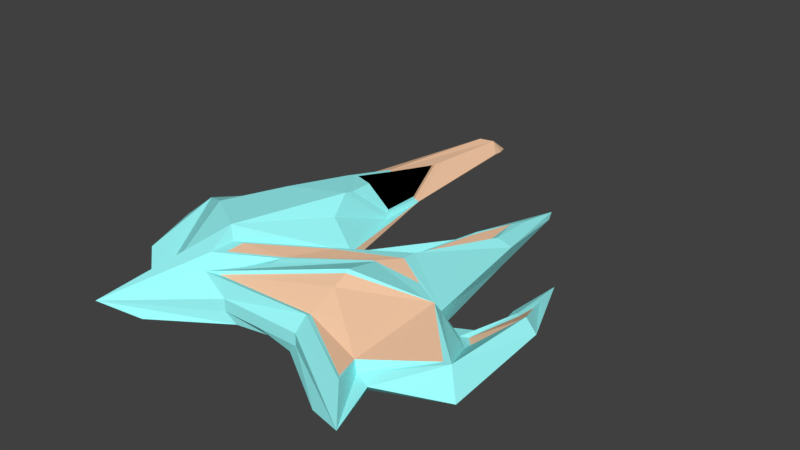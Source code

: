 # Source: Cadarache_DiamondMII.blend  (saved by Blender 2.79.7; exported with 4.5.12 LTS)
import bpy
from mathutils import Matrix  # noqa: F401  (used for matrix-valued properties, if any)

bpy.ops.wm.read_factory_settings(use_empty=True)
scene = bpy.context.scene
scene.name = 'diamond'

# ---- collections
col_collection_1 = bpy.data.collections.new('Collection 1'); scene.collection.children.link(col_collection_1)
col_gem = bpy.data.collections.new('gem')  # instanced only; not linked into the scene

# ---- materials (node trees are filled in below, after node groups)
mat_blue = bpy.data.materials.new('blue')
mat_blue.alpha_threshold = 0.0
mat_blue.use_transparent_shadow = False
mat_blue.diffuse_color = (0.3482, 1.0, 1.0, 1.0)
mat_blue.specular_color = (1.0, 0.002121, 0.2808)
mat_blue.roughness = 0.5
mat_blue.specular_intensity = 1.0
mat_orange = bpy.data.materials.new('orange')
mat_orange.alpha_threshold = 0.0
mat_orange.use_transparent_shadow = False
mat_orange.diffuse_color = (1.0, 0.6335, 0.4092, 1.0)
mat_orange.specular_color = (0.09349, 1.0, 0.1231)
mat_orange.roughness = 0.5
mat_orange.specular_intensity = 1.0
mat_material_001 = bpy.data.materials.new('Material.001')
mat_material_001.alpha_threshold = 0.0
mat_material_001.use_transparent_shadow = False
mat_material_001.diffuse_color = (0.0, 0.0, 0.0, 1.0)
mat_material_001.roughness = 0.5
mat_material_001.specular_intensity = 0.5308

# ---- material node trees

# ---- world
world_world = bpy.data.worlds.new('World'); scene.world = world_world
world_world.color = (0.05088, 0.05088, 0.05088)
world_world.use_sun_shadow = False
world_world.sun_shadow_jitter_overblur = 0.0

# ---- meshes
me_cube_001 = bpy.data.meshes.new('Cube.001')
me_cube_001.from_pydata([(-2.027, -0.4904, 0.1477), (-2.001, -1.354, 0.1477), (1.195, -1.741, 0.1801), (1.308, -2.08, 0.3483), (1.598, -0.7518, 0.1004), (0.4692, -1.739, 0.1477), (-1.569, 0.0119, 0.1477), (-0.8596, -1.516, 0.5445), (-0.2245, -0.1319, 0.1477), (-0.4535, -1.739, 0.1477), (0.007877, -1.739, 0.1477), (-2.027, -0.4904, 0.3842), (-1.545, 0.0119, 0.3842), (0.6517, 2.142, 0.05368), (-0.8567, -1.234, 0.5473), (-0.7402, 1.921, 0.3492), (-0.654, 0.1656, 0.6184), (-0.1574, -0.5391, 0.4263), (-0.3479, -1.103, 0.4803), (0.4991, -1.621, 0.4338), (0.2946, -0.5341, 0.4197), (-1.45, -0.04005, 0.0166), (-1.871, -0.5143, 0.0166), (-2.168, -0.8751, 0.0166), (-2.29, -0.6123, 0.1477), (1.275, -1.689, 0.0166), (1.108, -2.198, 0.0166), (0.7229, -1.311, 0.0166), (1.98, -1.375, 0.0166), (0.3434, -1.695, 0.0166), (0.6877, 2.037, 0.01048), (-0.8828, 0.0181, 0.01793), (-0.6741, -0.1953, 0.01793), (-1.12, -2.198, 0.0166), (-0.2064, -0.3751, 0.0166), (-0.008407, -1.634, 0.0166), (-0.3597, -1.695, 0.0166), (1.143, -0.4853, 0.0166), (-0.2916, -1.096, 0.0166), (0.9307, 0.941, 0.1967), (0.3755, 1.079, 0.07255), (0.906, 0.7716, 0.01353), (0.5264, 0.7511, 0.09824), (-1.205, 0.8794, 0.3601), (-0.6547, 0.5385, 0.5914), (-0.6368, 0.7294, 0.5507), (-0.5285, 1.23, 0.1568), (-0.9162, 0.6188, -0.001204), (-0.6944, 0.5192, 0.03265), (-0.5654, -0.1041, 0.4667), (-0.5446, -0.1785, 0.01793), (-0.4921, 0.6269, 0.184), (-1.39, -1.876, 0.0166), (-1.237, -0.1041, 0.6145), (-1.487, -0.8295, 0.6377), (-1.166, -0.01097, 0.01793), (-1.171, -0.3548, 0.0166), (-1.132, 0.5678, -0.0341), (-0.9701, 1.264, 0.4077), (-1.021, 0.5941, 0.5574), (0.439, -0.03486, 0.3689), (1.395, -0.5527, 0.04671), (-0.9462, -1.169, 0.677), (-0.2245, -0.2305, 0.2279), (0.4427, -1.001, 0.6081), (-0.7244, -1.715, 0.4704), (0.08409, 0.04977, 0.1064), (0.2551, 0.05499, 0.2211), (0.4546, 0.965, 0.2021), (0.7615, 0.9272, 0.2568), (0.6723, 1.625, 0.1553), (1.367, -1.797, 0.1477), (1.568, -2.399, 0.1477), (0.4692, -1.739, 0.2829), (-0.4535, -1.739, 0.2829), (0.3869, -0.5532, 0.474), (-0.3475, -1.223, 0.4744), (-1.546, -2.399, 0.1477), (-1.217, 1.172, 0.134), (1.693, -0.05838, 0.1768), (1.649, 0.3901, 0.08666), (1.908, -0.2495, 0.3151), (1.56, -0.2555, 0.01065), (1.212, -0.5972, 0.2644), (1.852, -1.276, 0.3156), (1.542, 0.8195, 0.007989), (2.061, -0.3059, 0.2177), (1.589, 0.03019, 0.1187), (0.1949, 0.2269, 0.1388), (0.3195, 0.2307, 0.2167), (0.4647, 0.8933, 0.2028), (0.6882, 0.8658, 0.2136), (0.6232, 1.374, 0.1916), (1.73, -0.09553, 0.1773), (1.871, -0.2326, 0.2744), (1.479, -0.5252, 0.04965), (1.626, -0.682, 0.08259), (1.691, 0.2924, 0.09975), (-0.604, -1.649, 0.4492), (0.4804, -1.234, 0.532), (0.5126, -1.574, 0.415), (1.151, -1.714, 0.2906), (1.259, -2.023, 0.335), (1.765, -1.279, 0.3045), (0.4482, -1.041, 0.5809), (1.168, -0.6444, 0.3603), (-0.3356, -1.055, 0.4764), (-0.1473, -0.5634, 0.4283), (0.4597, -0.2209, 0.3931), (0.2916, -0.4853, 0.4224), (0.8128, -0.4169, 0.3316), (-0.7698, -1.182, 0.536), (-0.7675, -1.401, 0.5335), (-0.6782, 1.241, 0.03513), (-0.9942, 1.194, -0.01312), (-0.9009, 1.218, 0.001127), (-1.148, 1.216, 0.03281), (-0.6606, 0.2906, 0.59), (-0.7334, 1.774, 0.3624), (-0.9277, 1.219, 0.4118), (-0.9706, 0.6528, 0.5384), (-0.5237, 0.6805, 0.2228), (-0.5544, 1.19, 0.1998), (-0.7216, 1.712, 0.3822), (-0.6492, 1.228, 0.4706), (-0.9002, 1.202, 0.4276), (-0.9397, 0.6811, 0.544), (-0.5288, 0.7065, 0.2539), (-0.5571, 1.175, 0.2327), (-0.6538, 2.891, 0.147), (-0.6782, 3.033, 0.1203), (-0.7704, 3.0, 0.253), (-0.8971, 2.897, 0.2852), (-0.7554, 3.211, 0.08476), (-0.7412, 2.985, 0.07657), (-0.8884, 3.029, 0.07867), (-0.9264, 3.022, 0.1344)], [], [(9, 36, 35, 10), (40, 42, 34, 8), (6, 21, 22, 0), (0, 22, 24), (77, 33, 36, 9), (10, 35, 29, 5), (1, 23, 52), (39, 41, 30, 13), (81, 80, 97, 94), (24, 23, 1), (5, 29, 26, 72), (71, 25, 28, 84), (16, 62, 63, 49), (17, 14, 111, 107), (11, 24, 1, 52), (65, 19, 100, 98), (2, 84, 103, 101), (51, 49, 63, 46), (40, 63, 66, 68), (59, 53, 16), (54, 52, 77, 62), (53, 54, 62, 16), (108, 17, 107), (7, 18, 106, 112), (10, 73, 74, 9), (0, 11, 12, 6), (72, 73, 5), (5, 73, 10), (24, 11, 0), (9, 74, 77), (46, 63, 8), (31, 50, 34, 32), (32, 34, 38, 33), (22, 52, 23, 24), (29, 27, 25, 26), (25, 27, 37, 28), (33, 38, 36), (48, 34, 50), (41, 42, 30), (57, 47, 31, 55), (56, 32, 33, 52), (55, 31, 32, 56), (36, 38, 37, 35), (38, 34, 37), (35, 37, 27, 29), (72, 26, 25, 71), (52, 33, 77), (37, 34, 42, 41), (8, 63, 40), (83, 39, 60), (13, 40, 68, 70), (83, 37, 41, 39), (13, 30, 42, 40), (8, 34, 48, 46), (6, 12, 43, 78), (51, 46, 122, 121), (58, 59, 120, 119), (78, 21, 6), (16, 51, 121, 117), (46, 15, 118, 122), (47, 48, 50, 31), (15, 58, 119, 118), (43, 12, 59, 58), (21, 116, 114, 57), (21, 55, 56, 22), (22, 56, 52), (21, 57, 55), (12, 11, 54, 53), (11, 52, 54), (12, 53, 59), (59, 16, 117, 120), (51, 16, 49), (108, 110, 83, 60), (14, 17, 63, 62), (20, 18, 76, 75), (17, 108, 60, 63), (110, 20, 75, 83), (18, 7, 77, 76), (7, 14, 62, 77), (70, 68, 90, 92), (69, 70, 92, 91), (39, 70, 69), (63, 60, 67, 66), (39, 13, 70), (60, 39, 69, 67), (2, 3, 72, 71), (84, 2, 71), (19, 65, 74, 73), (65, 64, 75, 76), (64, 83, 75), (65, 76, 77), (65, 77, 74), (3, 19, 73, 72), (3, 2, 101, 102), (83, 64, 104, 105), (113, 115, 135, 134), (61, 79, 87, 82), (84, 28, 86), (28, 37, 82), (86, 28, 82, 85), (82, 87, 85), (79, 61, 95, 93), (4, 61, 83, 84), (80, 81, 86, 85), (79, 80, 85, 87), (83, 61, 37), (81, 4, 84, 86), (91, 92, 90), (89, 91, 90, 88), (67, 69, 91, 89), (66, 67, 89, 88), (68, 66, 88, 90), (95, 96, 94, 93), (93, 94, 97), (4, 81, 94, 96), (80, 79, 93, 97), (61, 4, 96, 95), (100, 102, 101, 99), (101, 103, 105, 99), (98, 100, 99), (104, 99, 105), (98, 99, 104), (84, 83, 105, 103), (64, 65, 98, 104), (19, 3, 102, 100), (111, 112, 106, 107), (106, 109, 108, 107), (109, 110, 108), (14, 7, 112, 111), (20, 110, 109), (18, 20, 109, 106), (15, 46, 129, 131), (78, 132, 136), (113, 46, 48), (115, 113, 48, 47), (78, 116, 21), (43, 58, 132, 78), (114, 115, 47, 57), (46, 113, 134, 130), (46, 130, 129), (115, 114, 135), (116, 78, 136, 135), (58, 15, 131, 132), (114, 116, 135), (117, 121, 127, 44), (121, 122, 128, 127), (119, 120, 126, 125), (120, 117, 44, 126), (122, 118, 123, 128), (118, 119, 125, 123), (123, 125, 124), (125, 126, 45, 124), (124, 45, 127, 128), (123, 124, 128), (45, 44, 127), (44, 45, 126), (61, 82, 37), (131, 129, 130, 133), (132, 131, 133), (130, 134, 133), (134, 135, 133), (135, 136, 133), (136, 132, 133)])
me_cube_001.polygons.foreach_set('material_index', [0, 0, 0, 0, 0, 0, 0, 0, 0, 0, 0, 0, 0, 0, 0, 0, 0, 0, 0, 0, 0, 0, 0, 0, 0, 1, 0, 0, 1, 0, 1, 0, 0, 0, 0, 0, 0, 0, 0, 0, 0, 0, 0, 0, 0, 0, 0, 0, 0, 0, 0, 0, 0, 0, 1, 0, 0, 0, 0, 1, 0, 1, 0, 0, 0, 0, 0, 0, 0, 0, 0, 0, 0, 0, 0, 0, 0, 0, 0, 0, 0, 0, 0, 0, 0, 0, 0, 0, 0, 0, 0, 0, 0, 0, 0, 0, 0, 0, 0, 0, 0, 0, 0, 0, 0, 0, 0, 1, 1, 0, 0, 0, 1, 1, 0, 0, 0, 1, 1, 1, 1, 1, 0, 0, 0, 1, 1, 1, 0, 0, 0, 1, 1, 0, 0, 0, 1, 0, 0, 1, 0, 0, 1, 0, 0, 0, 0, 0, 1, 1, 2, 2, 2, 2, 2, 2, 0, 1, 1, 0, 0, 0, 1])
me_cube_001.materials.append(mat_blue)
me_cube_001.materials.append(mat_orange)
me_cube_001.materials.append(mat_material_001)
me_cube_001.use_remesh_preserve_volume = False
me_cube_001.use_remesh_preserve_attributes = False
me_cube_001.use_mirror_vertex_groups = False
me_cube_001.update()

# ---- objects
ob_fz_spawn_point_connector = bpy.data.objects.new('fz_spawn_point_connector', None)
ob_fz_thruster_0 = bpy.data.objects.new('fz_thruster:0', None)
ob_fz_repulsor_2 = bpy.data.objects.new('fz_repulsor:2', None)
ob_vehicle_body = bpy.data.objects.new('vehicle_body', me_cube_001)
ob_fz_repulsor_1 = bpy.data.objects.new('fz_repulsor:1', None)
ob_fz_repulsor_3 = bpy.data.objects.new('fz_repulsor:3', None)
ob_fz_repulsor_0 = bpy.data.objects.new('fz_repulsor:0', None)

# ---- transforms, parenting, visibility, modifiers, constraints
ob_fz_spawn_point_connector.location = (0.0, 0.0, -0.1422)
ob_fz_spawn_point_connector.lineart.crease_threshold = 0.0
ob_fz_thruster_0.location = (0.0, 0.0, 0.0)
ob_fz_thruster_0.rotation_euler = (-1.571, -2.22e-16, 2.22e-16)
ob_fz_thruster_0.lineart.crease_threshold = 0.0
ob_fz_repulsor_2.location = (0.0, -2.05, 0.0)
ob_fz_repulsor_2.rotation_euler = (-0.2898, -0.1975, -0.582)
ob_fz_repulsor_2.scale = (0.6114, 0.6114, 0.6114)
ob_fz_repulsor_2.show_instancer_for_render = False
ob_fz_repulsor_2.instance_type = 'COLLECTION'
ob_fz_repulsor_2.lineart.crease_threshold = 0.0
ob_vehicle_body.location = (0.0, 0.05, -0.1439)
ob_vehicle_body.lineart.crease_threshold = 0.0
ob_fz_repulsor_1.location = (2.0, -1.95, 0.0)
ob_fz_repulsor_1.rotation_euler = (-0.3491, -0.3491, 0.0)
ob_fz_repulsor_1.scale = (0.6114, 0.6114, 0.6114)
ob_fz_repulsor_1.show_instancer_for_render = False
ob_fz_repulsor_1.instance_type = 'COLLECTION'
ob_fz_repulsor_1.lineart.crease_threshold = 0.0
ob_fz_repulsor_3.location = (-2.0, -1.95, 0.0)
ob_fz_repulsor_3.rotation_euler = (-0.3491, 0.1745, 0.0)
ob_fz_repulsor_3.scale = (0.6114, 0.6114, 0.6114)
ob_fz_repulsor_3.show_instancer_for_render = False
ob_fz_repulsor_3.instance_type = 'COLLECTION'
ob_fz_repulsor_3.lineart.crease_threshold = 0.0
ob_fz_repulsor_0.location = (0.0, 2.05, 0.0)
ob_fz_repulsor_0.rotation_euler = (0.3491, -0.0, 0.0)
ob_fz_repulsor_0.show_instancer_for_render = False
ob_fz_repulsor_0.instance_type = 'COLLECTION'
ob_fz_repulsor_0.lineart.crease_threshold = 0.0
ob_fz_repulsor_2.instance_collection = col_gem
ob_fz_repulsor_1.instance_collection = col_gem
ob_fz_repulsor_3.instance_collection = col_gem
ob_fz_repulsor_0.instance_collection = col_gem

# ---- collection membership
col_collection_1.objects.link(ob_fz_spawn_point_connector)
col_collection_1.objects.link(ob_fz_thruster_0)
col_collection_1.objects.link(ob_fz_repulsor_2)
col_collection_1.objects.link(ob_vehicle_body)
col_collection_1.objects.link(ob_fz_repulsor_1)
col_collection_1.objects.link(ob_fz_repulsor_3)
col_collection_1.objects.link(ob_fz_repulsor_0)

# ---- scene / render settings (as saved in the file)
scene.frame_start = 1; scene.frame_end = 250; scene.frame_set(1)
scene.render.engine = 'BLENDER_EEVEE_NEXT'
scene.render.resolution_percentage = 50
scene.render.dither_intensity = 0.0
scene.cycles.use_denoising = False
scene.cycles.samples = 128
scene.cycles.sampling_pattern = 'TABULATED_SOBOL'
scene.cycles.use_adaptive_sampling = False
scene.cycles.use_light_tree = False
scene.view_settings.view_transform = 'Standard'
bpy.context.view_layer.update()

# ---- added for rendering (the .blend has no active camera and no usable light): camera, sun
cam_auto = bpy.data.cameras.new('AutoCamera')
cam_auto.lens = 50.0
cam_auto.sensor_width = 36.0
cam_auto.clip_end = 1000.0
ob_auto_camera = bpy.data.objects.new('AutoCamera', cam_auto)
scene.collection.objects.link(ob_auto_camera)
ob_auto_camera.location = (6.48768, -7.46681, 5.45928)
ob_auto_camera.rotation_euler = (1.09748, -7.21219e-08, 0.694738)
scene.camera = ob_auto_camera
light_auto_sun = bpy.data.lights.new('AutoSun', 'SUN')
light_auto_sun.energy = 3.0
light_auto_sun.angle = 0.0523599
ob_auto_sun = bpy.data.objects.new('AutoSun', light_auto_sun)
scene.collection.objects.link(ob_auto_sun)
ob_auto_sun.rotation_euler = (0.872665, 0.174533, 0.523599)
bpy.context.view_layer.update()
